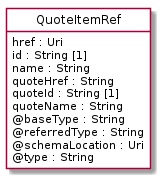

The diagram above was rendered by PlantUML. Its source (embedded in the PNG):
@startuml
hide circle
hide methods
hide stereotype
show <<Enumeration>> stereotype
skinparam class {
   BackgroundColor<<Enumeration>> #E6F5F7
   BackgroundColor<<Ref>> #FFFFE0
   BackgroundColor<<Pivot>> #FFFFFFF
   BackgroundColor<<SimpleType>> #E2F0DA
   BackgroundColor #FCF2E3
}

class QuoteItemRef <<Pivot>> {
    href : Uri
    id : String [1]
    name : String
    quoteHref : String
    quoteId : String [1]
    quoteName : String
    @baseType : String
    @referredType : String
    @schemaLocation : Uri
    @type : String
}


@enduml